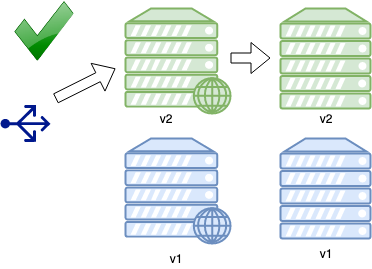

The diagram above was exported from draw.io. Its source (the exported page's mxGraphModel, read from the mxfile embedded in the PNG):
<mxGraphModel dx="786" dy="440" grid="1" gridSize="10" guides="1" tooltips="1" connect="1" arrows="1" fold="1" page="1" pageScale="1" pageWidth="850" pageHeight="1100" math="0" shadow="0">
  <root>
    <mxCell id="0" />
    <mxCell id="9tdylwnFaEQoQ2Z_JNLu-25" value="green-ok" parent="0" />
    <mxCell id="9tdylwnFaEQoQ2Z_JNLu-26" value="" style="verticalAlign=top;verticalLabelPosition=bottom;labelPosition=center;align=center;html=1;outlineConnect=0;fillColor=#d5e8d4;strokeColor=#82b366;gradientDirection=north;strokeWidth=2;shape=mxgraph.networks.web_server;" vertex="1" parent="9tdylwnFaEQoQ2Z_JNLu-25">
      <mxGeometry x="180" y="100" width="105" height="105" as="geometry" />
    </mxCell>
    <mxCell id="9tdylwnFaEQoQ2Z_JNLu-27" value="" style="verticalAlign=top;verticalLabelPosition=bottom;labelPosition=center;align=center;html=1;outlineConnect=0;fillColor=#d5e8d4;strokeColor=#82b366;gradientDirection=north;strokeWidth=2;shape=mxgraph.networks.server;" vertex="1" parent="9tdylwnFaEQoQ2Z_JNLu-25">
      <mxGeometry x="335" y="100" width="90" height="100" as="geometry" />
    </mxCell>
    <mxCell id="9tdylwnFaEQoQ2Z_JNLu-28" value="" style="verticalAlign=top;verticalLabelPosition=bottom;labelPosition=center;align=center;html=1;outlineConnect=0;fillColor=#dae8fc;strokeColor=#6c8ebf;gradientDirection=north;strokeWidth=2;shape=mxgraph.networks.web_server;" vertex="1" parent="9tdylwnFaEQoQ2Z_JNLu-25">
      <mxGeometry x="180" y="230" width="105" height="105" as="geometry" />
    </mxCell>
    <mxCell id="9tdylwnFaEQoQ2Z_JNLu-29" value="" style="verticalAlign=top;verticalLabelPosition=bottom;labelPosition=center;align=center;html=1;outlineConnect=0;fillColor=#dae8fc;strokeColor=#6c8ebf;gradientDirection=north;strokeWidth=2;shape=mxgraph.networks.server;" vertex="1" parent="9tdylwnFaEQoQ2Z_JNLu-25">
      <mxGeometry x="335" y="230" width="90" height="100" as="geometry" />
    </mxCell>
    <mxCell id="9tdylwnFaEQoQ2Z_JNLu-30" value="" style="pointerEvents=1;shadow=0;dashed=0;html=1;strokeColor=none;labelPosition=center;verticalLabelPosition=bottom;verticalAlign=top;align=center;shape=mxgraph.azure.load_balancer_generic;fillColor=#00188D;rotation=-90;" vertex="1" parent="9tdylwnFaEQoQ2Z_JNLu-25">
      <mxGeometry x="61.5" y="190" width="37" height="50" as="geometry" />
    </mxCell>
    <mxCell id="9tdylwnFaEQoQ2Z_JNLu-31" value="" style="shape=flexArrow;endArrow=classic;html=1;" edge="1" parent="9tdylwnFaEQoQ2Z_JNLu-25">
      <mxGeometry width="50" height="50" relative="1" as="geometry">
        <mxPoint x="110" y="190" as="sourcePoint" />
        <mxPoint x="170" y="160" as="targetPoint" />
      </mxGeometry>
    </mxCell>
    <mxCell id="9tdylwnFaEQoQ2Z_JNLu-32" value="" style="shape=flexArrow;endArrow=classic;html=1;" edge="1" parent="9tdylwnFaEQoQ2Z_JNLu-25">
      <mxGeometry width="50" height="50" relative="1" as="geometry">
        <mxPoint x="285" y="149.5" as="sourcePoint" />
        <mxPoint x="325" y="149.5" as="targetPoint" />
      </mxGeometry>
    </mxCell>
    <mxCell id="9tdylwnFaEQoQ2Z_JNLu-33" value="v1" style="text;html=1;strokeColor=none;fillColor=none;align=center;verticalAlign=middle;whiteSpace=wrap;rounded=0;" vertex="1" parent="9tdylwnFaEQoQ2Z_JNLu-25">
      <mxGeometry x="210" y="340" width="40" height="20" as="geometry" />
    </mxCell>
    <mxCell id="9tdylwnFaEQoQ2Z_JNLu-34" value="v1" style="text;html=1;strokeColor=none;fillColor=none;align=center;verticalAlign=middle;whiteSpace=wrap;rounded=0;" vertex="1" parent="9tdylwnFaEQoQ2Z_JNLu-25">
      <mxGeometry x="360" y="335" width="40" height="20" as="geometry" />
    </mxCell>
    <mxCell id="9tdylwnFaEQoQ2Z_JNLu-35" value="v2" style="text;html=1;strokeColor=none;fillColor=none;align=center;verticalAlign=middle;whiteSpace=wrap;rounded=0;" vertex="1" parent="9tdylwnFaEQoQ2Z_JNLu-25">
      <mxGeometry x="360" y="200" width="40" height="20" as="geometry" />
    </mxCell>
    <mxCell id="9tdylwnFaEQoQ2Z_JNLu-36" value="v2" style="text;html=1;strokeColor=none;fillColor=none;align=center;verticalAlign=middle;whiteSpace=wrap;rounded=0;" vertex="1" parent="9tdylwnFaEQoQ2Z_JNLu-25">
      <mxGeometry x="200" y="200" width="40" height="20" as="geometry" />
    </mxCell>
    <mxCell id="9tdylwnFaEQoQ2Z_JNLu-39" value="" style="shape=image;html=1;verticalAlign=top;verticalLabelPosition=bottom;labelBackgroundColor=#ffffff;imageAspect=0;aspect=fixed;image=https://cdn4.iconfinder.com/data/icons/icocentre-free-icons/137/f-check_256-128.png" vertex="1" parent="9tdylwnFaEQoQ2Z_JNLu-25">
      <mxGeometry x="68.5" y="92.5" width="60" height="60" as="geometry" />
    </mxCell>
  </root>
</mxGraphModel>